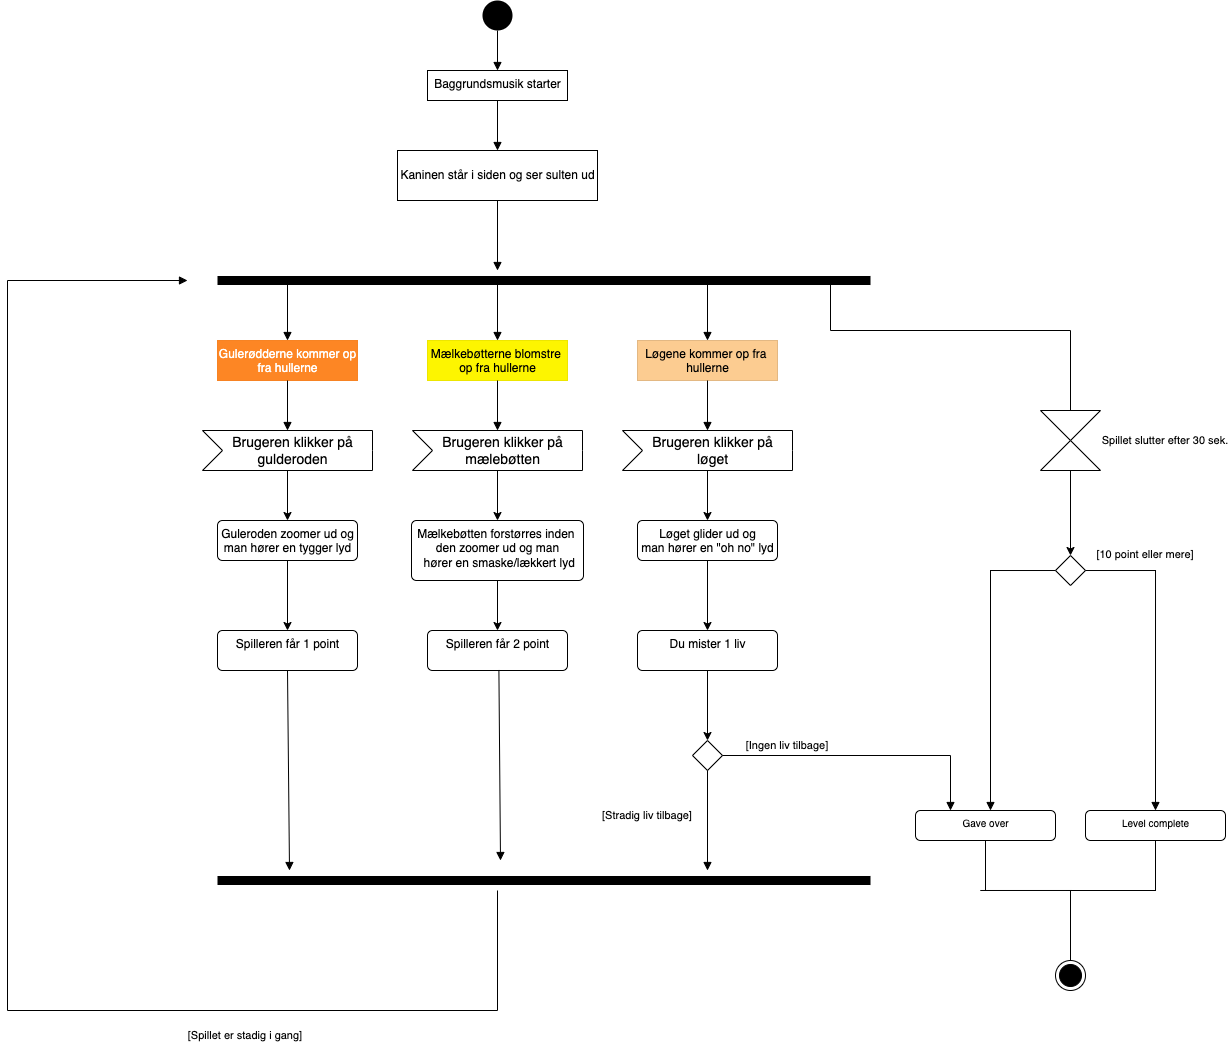

The diagram above was exported from draw.io. Its source (the exported page's mxGraphModel, read from the mxfile embedded in the PNG):
<mxGraphModel dx="1578" dy="1238" grid="1" gridSize="10" guides="1" tooltips="1" connect="1" arrows="1" fold="1" page="1" pageScale="1" pageWidth="1654" pageHeight="1169" math="0" shadow="0">
  <root>
    <mxCell id="0" />
    <mxCell id="1" parent="0" />
    <mxCell id="77" value="" style="html=1;points=[];perimeter=orthogonalPerimeter;fillColor=#000000;strokeColor=none;fontSize=10;fontColor=#000000;rotation=90;rounded=0;" parent="1" vertex="1">
      <mxGeometry x="1401.82" y="517.21" width="1" height="165.59" as="geometry" />
    </mxCell>
    <mxCell id="3" value="" style="ellipse;fillColor=#000000;strokeColor=none;rounded=0;" parent="1" vertex="1">
      <mxGeometry x="812" y="30" width="30" height="30" as="geometry" />
    </mxCell>
    <mxCell id="7" value="" style="html=1;verticalAlign=bottom;labelBackgroundColor=none;endArrow=block;endFill=1;exitX=0.5;exitY=1;exitDx=0;exitDy=0;strokeColor=#000000;rounded=0;" parent="1" source="3" edge="1">
      <mxGeometry width="160" relative="1" as="geometry">
        <mxPoint x="827" y="60" as="sourcePoint" />
        <mxPoint x="827" y="100" as="targetPoint" />
      </mxGeometry>
    </mxCell>
    <mxCell id="8" value="Baggrundsmusik starter" style="html=1;align=center;verticalAlign=top;rounded=0;absoluteArcSize=1;arcSize=10;dashed=0;" parent="1" vertex="1">
      <mxGeometry x="757" y="100" width="140" height="30" as="geometry" />
    </mxCell>
    <mxCell id="10" value="" style="html=1;verticalAlign=bottom;labelBackgroundColor=none;endArrow=block;endFill=1;exitX=0.5;exitY=1;exitDx=0;exitDy=0;strokeColor=#000000;rounded=0;" parent="1" source="8" edge="1">
      <mxGeometry width="160" relative="1" as="geometry">
        <mxPoint x="847" y="80" as="sourcePoint" />
        <mxPoint x="827" y="180" as="targetPoint" />
      </mxGeometry>
    </mxCell>
    <mxCell id="11" value="&lt;p style=&quot;line-height: 1.1&quot;&gt;Kaninen står i siden og ser sulten ud&lt;/p&gt;" style="html=1;align=center;verticalAlign=top;rounded=0;absoluteArcSize=1;arcSize=10;dashed=0;" parent="1" vertex="1">
      <mxGeometry x="727" y="180" width="200" height="50" as="geometry" />
    </mxCell>
    <mxCell id="18" value="" style="endArrow=none;startArrow=none;endFill=0;startFill=0;endSize=8;html=1;verticalAlign=bottom;labelBackgroundColor=none;strokeWidth=9;rounded=0;" parent="1" edge="1">
      <mxGeometry width="160" relative="1" as="geometry">
        <mxPoint x="547" y="310" as="sourcePoint" />
        <mxPoint x="1200" y="310" as="targetPoint" />
        <Array as="points">
          <mxPoint x="801" y="310" />
        </Array>
      </mxGeometry>
    </mxCell>
    <mxCell id="21" value="Gulerødderne kommer op&lt;br&gt;fra hullerne" style="html=1;align=center;verticalAlign=top;rounded=0;absoluteArcSize=1;arcSize=10;dashed=0;fillColor=#FD8624;fontColor=#FFFFFF;strokeColor=#F78323;" parent="1" vertex="1">
      <mxGeometry x="547" y="370" width="140" height="40" as="geometry" />
    </mxCell>
    <mxCell id="22" value="Løgene kommer op fra&amp;nbsp;&lt;br&gt;hullerne" style="html=1;align=center;verticalAlign=top;rounded=0;absoluteArcSize=1;arcSize=10;dashed=0;fillColor=#FCCC91;strokeColor=#E3B883;" parent="1" vertex="1">
      <mxGeometry x="967" y="370" width="140" height="40" as="geometry" />
    </mxCell>
    <mxCell id="47" style="edgeStyle=none;html=1;exitX=0;exitY=0;exitDx=85;exitDy=40;exitPerimeter=0;fontSize=2;fontColor=#000000;strokeWidth=1;rounded=0;" parent="1" source="23" target="24" edge="1">
      <mxGeometry relative="1" as="geometry" />
    </mxCell>
    <mxCell id="23" value="&lt;font color=&quot;#000000&quot;&gt;Brugeren klikker på &lt;br&gt;gulderoden&amp;nbsp;&lt;/font&gt;" style="html=1;shape=mxgraph.infographic.ribbonSimple;notch1=20;notch2=0;align=center;verticalAlign=middle;fontSize=14;fontStyle=0;fillColor=#FFFFFF;flipH=0;spacingRight=0;spacingLeft=14;fontColor=#FFFFFF;strokeColor=#000000;rounded=0;" parent="1" vertex="1">
      <mxGeometry x="532" y="460" width="170" height="40" as="geometry" />
    </mxCell>
    <mxCell id="50" style="edgeStyle=none;html=1;exitX=0.5;exitY=1;exitDx=0;exitDy=0;fontSize=2;fontColor=#000000;strokeWidth=1;rounded=0;" parent="1" source="24" target="25" edge="1">
      <mxGeometry relative="1" as="geometry" />
    </mxCell>
    <mxCell id="24" value="Guleroden zoomer ud og&lt;br&gt;man hører en tygger lyd" style="html=1;align=center;verticalAlign=top;rounded=1;absoluteArcSize=1;arcSize=10;dashed=0;fontColor=#000000;strokeColor=#000000;fillColor=none;" parent="1" vertex="1">
      <mxGeometry x="547" y="550" width="140" height="40" as="geometry" />
    </mxCell>
    <mxCell id="25" value="Spilleren får 1 point" style="html=1;align=center;verticalAlign=top;rounded=1;absoluteArcSize=1;arcSize=10;dashed=0;fontColor=#000000;strokeColor=#000000;fillColor=none;" parent="1" vertex="1">
      <mxGeometry x="547" y="660" width="140" height="40" as="geometry" />
    </mxCell>
    <mxCell id="49" style="edgeStyle=none;html=1;exitX=0;exitY=0;exitDx=85;exitDy=40;exitPerimeter=0;fontSize=2;fontColor=#000000;strokeWidth=1;rounded=0;" parent="1" source="26" target="27" edge="1">
      <mxGeometry relative="1" as="geometry" />
    </mxCell>
    <mxCell id="26" value="&lt;font color=&quot;#000000&quot;&gt;Brugeren klikker på &lt;br&gt;løget&amp;nbsp;&lt;/font&gt;" style="html=1;shape=mxgraph.infographic.ribbonSimple;notch1=20;notch2=0;align=center;verticalAlign=middle;fontSize=14;fontStyle=0;fillColor=#FFFFFF;flipH=0;spacingRight=0;spacingLeft=14;fontColor=#FFFFFF;strokeColor=#000000;rounded=0;" parent="1" vertex="1">
      <mxGeometry x="952" y="460" width="170" height="40" as="geometry" />
    </mxCell>
    <mxCell id="52" style="edgeStyle=none;html=1;exitX=0.5;exitY=1;exitDx=0;exitDy=0;entryX=0.5;entryY=0;entryDx=0;entryDy=0;fontSize=2;fontColor=#000000;strokeWidth=1;rounded=0;" parent="1" source="27" target="28" edge="1">
      <mxGeometry relative="1" as="geometry" />
    </mxCell>
    <mxCell id="27" value="Løget glider ud og&lt;br&gt;man hører en &quot;oh no&quot; lyd" style="html=1;align=center;verticalAlign=top;rounded=1;absoluteArcSize=1;arcSize=10;dashed=0;fontColor=#000000;strokeColor=#000000;fillColor=none;" parent="1" vertex="1">
      <mxGeometry x="967" y="550" width="140" height="40" as="geometry" />
    </mxCell>
    <mxCell id="85" value="" style="edgeStyle=none;rounded=0;html=1;fontSize=10;fontColor=#000000;strokeWidth=1;" parent="1" source="28" edge="1">
      <mxGeometry relative="1" as="geometry">
        <mxPoint x="1037" y="770" as="targetPoint" />
      </mxGeometry>
    </mxCell>
    <mxCell id="28" value="Du mister 1 liv" style="html=1;align=center;verticalAlign=top;rounded=1;absoluteArcSize=1;arcSize=10;dashed=0;fontColor=#000000;strokeColor=#000000;fillColor=none;" parent="1" vertex="1">
      <mxGeometry x="967" y="660" width="140" height="40" as="geometry" />
    </mxCell>
    <mxCell id="29" value="Mælkebøtterne blomstre &lt;br&gt;op fra hullerne" style="html=1;align=center;verticalAlign=top;rounded=0;absoluteArcSize=1;arcSize=10;dashed=0;fillColor=#FDF500;fontColor=#000000;strokeColor=#EDE600;" parent="1" vertex="1">
      <mxGeometry x="757" y="370" width="140" height="40" as="geometry" />
    </mxCell>
    <mxCell id="48" style="edgeStyle=none;html=1;exitX=0;exitY=0;exitDx=85;exitDy=40;exitPerimeter=0;entryX=0.5;entryY=0;entryDx=0;entryDy=0;fontSize=2;fontColor=#000000;strokeWidth=1;rounded=0;" parent="1" source="30" target="31" edge="1">
      <mxGeometry relative="1" as="geometry" />
    </mxCell>
    <mxCell id="30" value="&lt;font color=&quot;#000000&quot;&gt;Brugeren klikker på &lt;br&gt;mælebøtten&amp;nbsp;&lt;/font&gt;" style="html=1;shape=mxgraph.infographic.ribbonSimple;notch1=20;notch2=0;align=center;verticalAlign=middle;fontSize=14;fontStyle=0;fillColor=#FFFFFF;flipH=0;spacingRight=0;spacingLeft=14;fontColor=#FFFFFF;strokeColor=#000000;rounded=0;" parent="1" vertex="1">
      <mxGeometry x="742" y="460" width="170" height="40" as="geometry" />
    </mxCell>
    <mxCell id="51" style="edgeStyle=none;html=1;exitX=0.5;exitY=1;exitDx=0;exitDy=0;fontSize=2;fontColor=#000000;strokeWidth=1;rounded=0;" parent="1" source="31" target="36" edge="1">
      <mxGeometry relative="1" as="geometry" />
    </mxCell>
    <mxCell id="31" value="Mælkebøtten forstørres inden &lt;br&gt;den zoomer ud og man&lt;br&gt;&amp;nbsp;hører en smaske/lækkert lyd" style="html=1;align=center;verticalAlign=top;rounded=1;absoluteArcSize=1;arcSize=10;dashed=0;fontColor=#000000;strokeColor=#000000;fillColor=none;" parent="1" vertex="1">
      <mxGeometry x="741" y="550" width="172" height="60" as="geometry" />
    </mxCell>
    <mxCell id="36" value="Spilleren får 2 point" style="html=1;align=center;verticalAlign=top;rounded=1;absoluteArcSize=1;arcSize=10;dashed=0;fontColor=#000000;strokeColor=#000000;fillColor=none;" parent="1" vertex="1">
      <mxGeometry x="757" y="660" width="140" height="40" as="geometry" />
    </mxCell>
    <mxCell id="37" value="" style="html=1;verticalAlign=bottom;labelBackgroundColor=none;endArrow=block;endFill=1;fontSize=2;fontColor=#000000;strokeWidth=1;exitX=0.5;exitY=1;exitDx=0;exitDy=0;rounded=0;" parent="1" source="11" edge="1">
      <mxGeometry width="160" relative="1" as="geometry">
        <mxPoint x="810" y="290" as="sourcePoint" />
        <mxPoint x="827" y="300" as="targetPoint" />
      </mxGeometry>
    </mxCell>
    <mxCell id="40" value="" style="html=1;verticalAlign=bottom;labelBackgroundColor=none;endArrow=block;endFill=1;fontSize=2;fontColor=#000000;strokeWidth=1;entryX=0.5;entryY=0;entryDx=0;entryDy=0;rounded=0;" parent="1" target="21" edge="1">
      <mxGeometry width="160" relative="1" as="geometry">
        <mxPoint x="617" y="310" as="sourcePoint" />
        <mxPoint x="620" y="360" as="targetPoint" />
      </mxGeometry>
    </mxCell>
    <mxCell id="41" value="" style="html=1;verticalAlign=bottom;labelBackgroundColor=none;endArrow=block;endFill=1;fontSize=2;fontColor=#000000;strokeWidth=1;entryX=0.5;entryY=0;entryDx=0;entryDy=0;rounded=0;" parent="1" target="29" edge="1">
      <mxGeometry width="160" relative="1" as="geometry">
        <mxPoint x="827" y="310" as="sourcePoint" />
        <mxPoint x="630" y="370" as="targetPoint" />
      </mxGeometry>
    </mxCell>
    <mxCell id="42" value="" style="html=1;verticalAlign=bottom;labelBackgroundColor=none;endArrow=block;endFill=1;fontSize=2;fontColor=#000000;strokeWidth=1;entryX=0.5;entryY=0;entryDx=0;entryDy=0;rounded=0;" parent="1" target="22" edge="1">
      <mxGeometry width="160" relative="1" as="geometry">
        <mxPoint x="1037" y="310" as="sourcePoint" />
        <mxPoint x="1107" y="360" as="targetPoint" />
      </mxGeometry>
    </mxCell>
    <mxCell id="43" value="" style="html=1;verticalAlign=bottom;labelBackgroundColor=none;endArrow=block;endFill=1;fontSize=2;fontColor=#000000;strokeWidth=1;exitX=0.5;exitY=1;exitDx=0;exitDy=0;rounded=0;" parent="1" source="21" target="23" edge="1">
      <mxGeometry width="160" relative="1" as="geometry">
        <mxPoint x="710" y="340" as="sourcePoint" />
        <mxPoint x="627" y="380" as="targetPoint" />
      </mxGeometry>
    </mxCell>
    <mxCell id="44" value="" style="html=1;verticalAlign=bottom;labelBackgroundColor=none;endArrow=block;endFill=1;fontSize=2;fontColor=#000000;strokeWidth=1;exitX=0.5;exitY=1;exitDx=0;exitDy=0;entryX=0;entryY=0;entryDx=85;entryDy=0;entryPerimeter=0;rounded=0;" parent="1" source="29" target="30" edge="1">
      <mxGeometry width="160" relative="1" as="geometry">
        <mxPoint x="740" y="550" as="sourcePoint" />
        <mxPoint x="900" y="550" as="targetPoint" />
      </mxGeometry>
    </mxCell>
    <mxCell id="45" value="" style="html=1;verticalAlign=bottom;labelBackgroundColor=none;endArrow=block;endFill=1;fontSize=2;fontColor=#000000;strokeWidth=1;exitX=0.5;exitY=1;exitDx=0;exitDy=0;entryX=0;entryY=0;entryDx=85;entryDy=0;entryPerimeter=0;rounded=0;" parent="1" source="22" target="26" edge="1">
      <mxGeometry width="160" relative="1" as="geometry">
        <mxPoint x="740" y="550" as="sourcePoint" />
        <mxPoint x="900" y="550" as="targetPoint" />
      </mxGeometry>
    </mxCell>
    <mxCell id="53" value="" style="shape=collate;whiteSpace=wrap;html=1;fontSize=2;fillColor=default;rounded=0;" parent="1" vertex="1">
      <mxGeometry x="1370" y="440" width="60" height="60" as="geometry" />
    </mxCell>
    <mxCell id="56" value="" style="endArrow=none;startArrow=none;endFill=0;startFill=0;endSize=8;html=1;verticalAlign=bottom;labelBackgroundColor=none;strokeWidth=1;rounded=0;fontSize=2;fontColor=#000000;" parent="1" edge="1">
      <mxGeometry width="160" relative="1" as="geometry">
        <mxPoint x="1160" y="310" as="sourcePoint" />
        <mxPoint x="1400" y="360" as="targetPoint" />
        <Array as="points">
          <mxPoint x="1160" y="360" />
        </Array>
      </mxGeometry>
    </mxCell>
    <mxCell id="57" value="" style="endArrow=none;startArrow=none;endFill=0;startFill=0;endSize=8;html=1;verticalAlign=bottom;labelBackgroundColor=none;strokeWidth=1;rounded=0;fontSize=2;fontColor=#000000;" parent="1" edge="1">
      <mxGeometry width="160" relative="1" as="geometry">
        <mxPoint x="1400" y="360" as="sourcePoint" />
        <mxPoint x="1400" y="440" as="targetPoint" />
      </mxGeometry>
    </mxCell>
    <mxCell id="58" value="&lt;font style=&quot;font-size: 11px&quot;&gt;Spillet slutter efter 30 sek.&lt;/font&gt;" style="text;html=1;strokeColor=none;fillColor=none;align=center;verticalAlign=middle;whiteSpace=wrap;rounded=0;fontSize=2;fontColor=#000000;" parent="1" vertex="1">
      <mxGeometry x="1430" y="455" width="130" height="30" as="geometry" />
    </mxCell>
    <mxCell id="59" value="" style="endArrow=classic;html=1;rounded=0;fontSize=11;fontColor=#000000;strokeWidth=1;exitX=0.5;exitY=1;exitDx=0;exitDy=0;" parent="1" source="53" target="60" edge="1">
      <mxGeometry width="50" height="50" relative="1" as="geometry">
        <mxPoint x="1280" y="650" as="sourcePoint" />
        <mxPoint x="1400" y="600" as="targetPoint" />
      </mxGeometry>
    </mxCell>
    <mxCell id="60" value="" style="rhombus;fontSize=11;fontColor=#000000;strokeColor=#000000;fillColor=default;gradientColor=none;rounded=0;" parent="1" vertex="1">
      <mxGeometry x="1385" y="585" width="30" height="30" as="geometry" />
    </mxCell>
    <mxCell id="68" value="" style="html=1;verticalAlign=bottom;labelBackgroundColor=none;endArrow=block;endFill=1;rounded=0;fontSize=10;fontColor=#000000;strokeWidth=1;entryX=0.5;entryY=0;entryDx=0;entryDy=0;exitX=0.577;exitY=1.017;exitDx=0;exitDy=0;exitPerimeter=0;" parent="1" source="70" target="71" edge="1">
      <mxGeometry width="160" relative="1" as="geometry">
        <mxPoint x="1485" y="599" as="sourcePoint" />
        <mxPoint x="1485" y="800" as="targetPoint" />
      </mxGeometry>
    </mxCell>
    <mxCell id="69" value="" style="html=1;verticalAlign=bottom;labelBackgroundColor=none;endArrow=block;endFill=1;rounded=0;fontSize=10;fontColor=#000000;strokeWidth=1;" parent="1" edge="1">
      <mxGeometry width="160" relative="1" as="geometry">
        <mxPoint x="1320" y="600" as="sourcePoint" />
        <mxPoint x="1320" y="840" as="targetPoint" />
      </mxGeometry>
    </mxCell>
    <mxCell id="71" value="Level complete" style="html=1;align=center;verticalAlign=top;rounded=1;absoluteArcSize=1;arcSize=10;dashed=0;fontSize=10;fontColor=#000000;strokeColor=#000000;fillColor=default;gradientColor=none;" parent="1" vertex="1">
      <mxGeometry x="1415" y="840" width="140" height="30" as="geometry" />
    </mxCell>
    <mxCell id="72" value="Gave over" style="html=1;align=center;verticalAlign=top;rounded=1;absoluteArcSize=1;arcSize=10;dashed=0;fontSize=10;fontColor=#000000;strokeColor=#000000;fillColor=default;gradientColor=none;" parent="1" vertex="1">
      <mxGeometry x="1245" y="840" width="140" height="30" as="geometry" />
    </mxCell>
    <mxCell id="70" value="&lt;span style=&quot;font-size: 11px&quot;&gt;[10 point eller mere]&lt;br&gt;&lt;/span&gt;" style="text;html=1;strokeColor=none;fillColor=none;align=center;verticalAlign=middle;whiteSpace=wrap;rounded=0;fontSize=2;fontColor=#000000;" parent="1" vertex="1">
      <mxGeometry x="1410" y="569" width="130" height="30" as="geometry" />
    </mxCell>
    <mxCell id="86" value="" style="rhombus;fontSize=10;fontColor=#000000;strokeColor=#000000;fillColor=default;gradientColor=none;rounded=0;" parent="1" vertex="1">
      <mxGeometry x="1022" y="770" width="30" height="30" as="geometry" />
    </mxCell>
    <mxCell id="90" value="" style="html=1;verticalAlign=bottom;labelBackgroundColor=none;endArrow=block;endFill=1;rounded=0;fontSize=10;fontColor=#000000;strokeWidth=1;exitX=1;exitY=0.5;exitDx=0;exitDy=0;entryX=0.25;entryY=0;entryDx=0;entryDy=0;" parent="1" source="86" target="72" edge="1">
      <mxGeometry width="160" relative="1" as="geometry">
        <mxPoint x="1060" y="780" as="sourcePoint" />
        <mxPoint x="1220" y="780" as="targetPoint" />
        <Array as="points">
          <mxPoint x="1280" y="785" />
        </Array>
      </mxGeometry>
    </mxCell>
    <mxCell id="91" value="&lt;span style=&quot;font-size: 11px&quot;&gt;[Ingen liv tilbage]&lt;br&gt;&lt;/span&gt;" style="text;html=1;strokeColor=none;fillColor=none;align=center;verticalAlign=middle;whiteSpace=wrap;rounded=0;fontSize=2;fontColor=#000000;" parent="1" vertex="1">
      <mxGeometry x="1052" y="760" width="130" height="30" as="geometry" />
    </mxCell>
    <mxCell id="92" value="" style="html=1;verticalAlign=bottom;labelBackgroundColor=none;endArrow=block;endFill=1;rounded=0;fontSize=10;fontColor=#000000;strokeWidth=1;exitX=0.5;exitY=1;exitDx=0;exitDy=0;" parent="1" source="86" edge="1">
      <mxGeometry width="160" relative="1" as="geometry">
        <mxPoint x="1020" y="870" as="sourcePoint" />
        <mxPoint x="1037" y="900" as="targetPoint" />
      </mxGeometry>
    </mxCell>
    <mxCell id="93" value="&lt;span style=&quot;font-size: 11px&quot;&gt;[Stradig liv tilbage]&lt;br&gt;&lt;/span&gt;" style="text;html=1;strokeColor=none;fillColor=none;align=center;verticalAlign=middle;whiteSpace=wrap;rounded=0;fontSize=2;fontColor=#000000;" parent="1" vertex="1">
      <mxGeometry x="912" y="830" width="130" height="30" as="geometry" />
    </mxCell>
    <mxCell id="94" value="" style="endArrow=none;startArrow=none;endFill=0;startFill=0;endSize=8;html=1;verticalAlign=bottom;labelBackgroundColor=none;strokeWidth=9;rounded=0;" parent="1" edge="1">
      <mxGeometry width="160" relative="1" as="geometry">
        <mxPoint x="547" y="910" as="sourcePoint" />
        <mxPoint x="1200" y="910" as="targetPoint" />
        <Array as="points">
          <mxPoint x="801" y="910" />
        </Array>
      </mxGeometry>
    </mxCell>
    <mxCell id="95" value="" style="html=1;verticalAlign=bottom;labelBackgroundColor=none;endArrow=block;endFill=1;rounded=0;fontSize=10;fontColor=#000000;strokeWidth=1;exitX=0.51;exitY=0.987;exitDx=0;exitDy=0;exitPerimeter=0;" parent="1" source="36" edge="1">
      <mxGeometry width="160" relative="1" as="geometry">
        <mxPoint x="820" y="830" as="sourcePoint" />
        <mxPoint x="830" y="890" as="targetPoint" />
        <Array as="points" />
      </mxGeometry>
    </mxCell>
    <mxCell id="96" value="" style="html=1;verticalAlign=bottom;labelBackgroundColor=none;endArrow=block;endFill=1;rounded=0;fontSize=10;fontColor=#000000;strokeWidth=1;exitX=0.5;exitY=1;exitDx=0;exitDy=0;" parent="1" source="25" edge="1">
      <mxGeometry width="160" relative="1" as="geometry">
        <mxPoint x="615.5" y="710" as="sourcePoint" />
        <mxPoint x="619" y="900" as="targetPoint" />
      </mxGeometry>
    </mxCell>
    <mxCell id="97" value="" style="html=1;verticalAlign=bottom;labelBackgroundColor=none;endArrow=block;endFill=1;rounded=0;fontSize=10;fontColor=#000000;strokeWidth=1;" parent="1" edge="1">
      <mxGeometry width="160" relative="1" as="geometry">
        <mxPoint x="827" y="920" as="sourcePoint" />
        <mxPoint x="517" y="310" as="targetPoint" />
        <Array as="points">
          <mxPoint x="827" y="1040" />
          <mxPoint x="337" y="1040" />
          <mxPoint x="337" y="310" />
        </Array>
      </mxGeometry>
    </mxCell>
    <mxCell id="98" value="&lt;span style=&quot;font-size: 11px&quot;&gt;[Spillet er stadig i gang]&lt;br&gt;&lt;/span&gt;" style="text;html=1;strokeColor=none;fillColor=none;align=center;verticalAlign=middle;whiteSpace=wrap;rounded=0;fontSize=2;fontColor=#000000;" parent="1" vertex="1">
      <mxGeometry x="510" y="1050" width="130" height="30" as="geometry" />
    </mxCell>
    <mxCell id="99" value="" style="ellipse;html=1;shape=endState;fillColor=#000000;strokeColor=#000000;fontSize=10;fontColor=#000000;rounded=0;" parent="1" vertex="1">
      <mxGeometry x="1385" y="990" width="30" height="30" as="geometry" />
    </mxCell>
    <mxCell id="100" value="" style="html=1;points=[];perimeter=orthogonalPerimeter;fillColor=#000000;strokeColor=none;fontSize=10;fontColor=#000000;rounded=0;" parent="1" vertex="1">
      <mxGeometry x="1314.5" y="870" width="1" height="50" as="geometry" />
    </mxCell>
    <mxCell id="101" value="" style="html=1;points=[];perimeter=orthogonalPerimeter;fillColor=#000000;strokeColor=none;fontSize=10;fontColor=#000000;rounded=0;" parent="1" vertex="1">
      <mxGeometry x="1484.5" y="870" width="1" height="50" as="geometry" />
    </mxCell>
    <mxCell id="102" value="" style="html=1;points=[];perimeter=orthogonalPerimeter;fillColor=#000000;strokeColor=none;fontSize=10;fontColor=#000000;rounded=0;" parent="1" vertex="1">
      <mxGeometry x="1399.5" y="920" width="1" height="70" as="geometry" />
    </mxCell>
    <mxCell id="103" value="" style="html=1;points=[];perimeter=orthogonalPerimeter;fillColor=#000000;strokeColor=none;fontSize=10;fontColor=#000000;rotation=90;rounded=0;" parent="1" vertex="1">
      <mxGeometry x="1354.65" y="874.63" width="1" height="90.72" as="geometry" />
    </mxCell>
    <mxCell id="104" value="" style="html=1;points=[];perimeter=orthogonalPerimeter;fillColor=#000000;strokeColor=none;fontSize=10;fontColor=#000000;rotation=90;rounded=0;" parent="1" vertex="1">
      <mxGeometry x="1440" y="875" width="1" height="90" as="geometry" />
    </mxCell>
  </root>
</mxGraphModel>